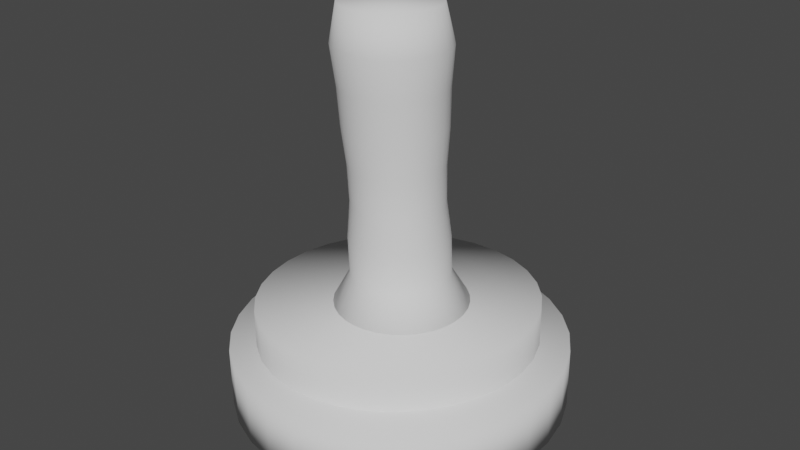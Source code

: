 # Source: makine_2.blend  (saved by Blender 3.6.11; exported with 4.5.12 LTS)
import bpy
from mathutils import Matrix  # noqa: F401  (used for matrix-valued properties, if any)

bpy.ops.wm.read_factory_settings(use_empty=True)
scene = bpy.context.scene
scene.name = 'Scene'

# ---- collections
col_collection = bpy.data.collections.new('Collection'); scene.collection.children.link(col_collection)

# ---- world
world_world = bpy.data.worlds.new('World'); scene.world = world_world
world_world.use_nodes = True; world_world.node_tree.nodes.clear()
_N = world_world.node_tree.nodes; _L = world_world.node_tree.links
n0 = _N.new('ShaderNodeOutputWorld'); n0.name = 'World Output'; n0.location = (300, 300)
n1 = _N.new('ShaderNodeBackground'); n1.name = 'Background'; n1.location = (10, 300)
n1.inputs[0].default_value = (0.05088, 0.05088, 0.05088, 1.0)
_L.new(n1.outputs[0], n0.inputs[0])
n0.is_active_output = True
world_world.color = (0.05088, 0.05088, 0.05088)
world_world.use_sun_shadow = False
world_world.sun_shadow_jitter_overblur = 0.0

# ---- meshes
me_cylinder_002 = bpy.data.meshes.new('Cylinder.002')
me_cylinder_002.from_pydata([], [], [])
_uv = me_cylinder_002.uv_layers.new(name='UVMap')
_uv.uv.foreach_set('vector', [])
me_cylinder_002.update()
me_cylinder_001 = bpy.data.meshes.new('Cylinder.001')
me_cylinder_001.from_pydata([(0.3201, 0.1287, 1.743), (0.3115, 0.06118, 1.743), (0.2922, 0.03186, 2.883), (0.5223, 0.04658, 0.6064), (0.3011, 0.101, 2.882), (0.5356, 0.1507, 0.6051), (0.2963, 0.1705, 2.881), (0.5285, 0.2554, 0.6036), (0.2781, 0.2377, 2.88), (0.501, 0.3567, 0.6019), (0.2471, 0.3001, 2.879), (0.4544, 0.4506, 0.6001), (0.2046, 0.3552, 2.878), (0.3903, 0.5336, 0.5983), (0.1521, 0.4009, 2.877), (0.3113, 0.6025, 0.5964), (0.09173, 0.4355, 2.876), (0.2203, 0.6546, 0.5947), (0.02575, 0.4577, 2.874), (0.1209, 0.688, 0.5931), (-0.04328, 0.4665, 2.874), (0.01695, 0.7013, 0.5917), (-0.1127, 0.4617, 2.873), (-0.08765, 0.694, 0.5906), (-0.1799, 0.4434, 2.872), (-0.1888, 0.6664, 0.5899), (-0.2422, 0.4123, 2.872), (-0.2827, 0.6197, 0.5894), (-0.2973, 0.3697, 2.872), (-0.3657, 0.5554, 0.5893), (-0.3431, 0.3171, 2.872), (-0.4346, 0.4763, 0.5896), (-0.3777, 0.2566, 2.873), (-0.4868, 0.3852, 0.5903), (-0.3999, 0.1906, 2.873), (-0.5202, 0.2856, 0.5913), (-0.4088, 0.1215, 2.874), (-0.5336, 0.1815, 0.5925), (-0.404, 0.05194, 2.875), (-0.5264, 0.07683, 0.594), (-0.3858, -0.01529, 2.876), (-0.499, -0.02444, 0.5957), (-0.3548, -0.07766, 2.877), (-0.4523, -0.1184, 0.5975), (-0.3123, -0.1328, 2.879), (-0.3882, -0.2014, 0.5994), (-0.2598, -0.1785, 2.88), (-0.3092, -0.2703, 0.6012), (-0.1994, -0.2131, 2.881), (-0.2183, -0.3224, 0.603), (-0.1335, -0.2352, 2.882), (-0.1189, -0.3558, 0.6046), (-0.06442, -0.2441, 2.883), (-0.01488, -0.3691, 0.6059), (0.005027, -0.2392, 2.884), (0.08972, -0.3618, 0.607), (0.07221, -0.2209, 2.884), (0.1909, -0.3342, 0.6078), (0.1345, -0.1899, 2.885), (0.2848, -0.2874, 0.6082), (0.1896, -0.1473, 2.885), (0.3678, -0.2232, 0.6083), (0.2354, -0.09469, 2.884), (0.4367, -0.144, 0.608), (0.27, -0.03421, 2.884), (0.4889, -0.05294, 0.6074), (0.3155, 0.1965, 1.742), (0.2977, 0.2622, 1.741), (0.2675, 0.3231, 1.739), (0.2259, 0.3769, 1.738), (0.1747, 0.4216, 1.737), (0.1157, 0.4553, 1.736), (0.05132, 0.477, 1.735), (-0.01609, 0.4856, 1.734), (-0.0839, 0.4809, 1.733), (-0.1495, 0.463, 1.733), (-0.2104, 0.4327, 1.732), (-0.2642, 0.391, 1.732), (-0.3088, 0.3397, 1.733), (-0.3426, 0.2807, 1.733), (-0.3643, 0.2161, 1.734), (-0.3729, 0.1487, 1.734), (-0.3683, 0.08079, 1.735), (-0.3505, 0.01514, 1.737), (-0.3203, -0.04576, 1.738), (-0.2787, -0.09957, 1.739), (-0.2275, -0.1442, 1.74), (-0.1686, -0.178, 1.741), (-0.1041, -0.1996, 1.742), (-0.03673, -0.2082, 1.743), (0.03108, -0.2035, 1.744), (0.09668, -0.1857, 1.744), (0.1575, -0.1553, 1.745), (0.2113, -0.1137, 1.745), (0.256, -0.06238, 1.744), (0.2898, -0.003328, 1.744), (0.3244, 0.0008143, 1.18), (0.2884, -0.06217, 1.18), (0.3475, 0.06962, 1.179), (0.2408, -0.1169, 1.181), (0.1834, -0.1613, 1.181), (0.1185, -0.1937, 1.18), (0.0485, -0.2127, 1.18), (-0.02382, -0.2177, 1.179), (-0.09572, -0.2085, 1.178), (-0.1644, -0.1855, 1.177), (-0.2273, -0.1495, 1.176), (-0.2819, -0.1018, 1.175), (-0.3262, -0.04444, 1.173), (-0.3585, 0.02052, 1.172), (-0.3775, 0.09053, 1.171), (-0.3824, 0.1629, 1.17), (-0.3732, 0.2349, 1.169), (-0.3501, 0.3037, 1.168), (-0.314, 0.3667, 1.168), (-0.2664, 0.4214, 1.168), (-0.209, 0.4658, 1.168), (-0.1441, 0.4982, 1.168), (-0.07413, 0.5172, 1.168), (-0.001814, 0.5223, 1.169), (0.07008, 0.5131, 1.17), (0.1388, 0.49, 1.171), (0.2017, 0.454, 1.172), (0.2563, 0.4063, 1.174), (0.3006, 0.3489, 1.175), (0.3329, 0.284, 1.176), (0.3518, 0.214, 1.177), (0.3568, 0.1416, 1.178), (0.3457, 0.1138, 2.313), (0.3405, 0.1894, 2.312), (0.3207, 0.2625, 2.311), (0.287, 0.3303, 2.309), (0.2408, 0.3902, 2.308), (0.1838, 0.4399, 2.307), (0.1181, 0.4775, 2.305), (0.04641, 0.5016, 2.304), (-0.02864, 0.5112, 2.303), (-0.1041, 0.5059, 2.302), (-0.1772, 0.486, 2.302), (-0.2449, 0.4523, 2.302), (-0.3048, 0.4059, 2.302), (-0.3545, 0.3488, 2.302), (-0.3922, 0.283, 2.302), (-0.4163, 0.2112, 2.303), (-0.4259, 0.1361, 2.304), (-0.4208, 0.06051, 2.305), (-0.401, -0.01258, 2.306), (-0.3669, -0.08092, 2.307), (-0.3215, -0.1398, 2.309), (-0.264, -0.19, 2.31), (-0.1984, -0.2276, 2.311), (-0.1267, -0.2517, 2.313), (-0.05162, -0.2613, 2.314), (0.02388, -0.256, 2.314), (0.09691, -0.2361, 2.315), (0.1647, -0.2024, 2.315), (0.2246, -0.156, 2.315), (0.2743, -0.09889, 2.315), (0.336, 0.03867, 2.314), (0.3119, -0.03315, 2.315), (0.3536, 0.07675, 0.8917), (0.3305, 0.00812, 0.8924), (0.2946, -0.0547, 0.8928), (0.247, -0.1093, 0.893), (0.1898, -0.1536, 0.893), (0.1251, -0.1859, 0.8927), (0.05527, -0.2049, 0.8921), (-0.01687, -0.2099, 0.8914), (-0.08858, -0.2007, 0.8904), (-0.1571, -0.1777, 0.8893), (-0.2198, -0.1418, 0.8881), (-0.2744, -0.09427, 0.8869), (-0.3185, -0.03702, 0.8856), (-0.3507, 0.02777, 0.8843), (-0.3696, 0.09761, 0.8832), (-0.3746, 0.1698, 0.8821), (-0.3653, 0.2416, 0.8813), (-0.3423, 0.3102, 0.8806), (-0.3063, 0.3731, 0.8801), (-0.2588, 0.4277, 0.8799), (-0.2016, 0.472, 0.88), (-0.1368, 0.5042, 0.8803), (-0.06705, 0.5232, 0.8808), (0.005085, 0.5283, 0.8816), (0.0768, 0.5191, 0.8825), (0.1453, 0.4961, 0.8836), (0.2081, 0.4601, 0.8848), (0.2626, 0.4126, 0.8861), (0.3068, 0.3554, 0.8874), (0.3389, 0.2906, 0.8886), (0.3578, 0.2208, 0.8898), (0.3628, 0.1485, 0.8908), (0.3668, 0.1061, 2.598), (0.3613, 0.1872, 2.597), (0.34, 0.2656, 2.596), (0.3039, 0.3383, 2.594), (0.2543, 0.4025, 2.593), (0.1931, 0.4559, 2.591), (0.1227, 0.4962, 2.59), (0.04582, 0.522, 2.589), (-0.03467, 0.5323, 2.588), (-0.1156, 0.5267, 2.587), (-0.194, 0.5053, 2.586), (-0.2666, 0.4691, 2.586), (-0.3309, 0.4194, 2.586), (-0.3842, 0.3581, 2.586), (-0.4246, 0.2876, 2.587), (-0.4504, 0.2106, 2.587), (-0.4608, 0.13, 2.588), (-0.4552, 0.04897, 2.59), (-0.434, -0.02941, 2.591), (-0.3979, -0.1021, 2.592), (-0.3483, -0.1664, 2.594), (-0.2871, -0.2197, 2.595), (-0.2167, -0.2601, 2.597), (-0.1398, -0.2859, 2.598), (-0.05931, -0.2962, 2.599), (0.02166, -0.2905, 2.6), (0.09998, -0.2692, 2.6), (0.1727, -0.233, 2.601), (0.2369, -0.1833, 2.601), (0.2902, -0.122, 2.6), (0.3306, -0.05147, 2.6), (0.3565, 0.02556, 2.599), (0.2912, 0.00588, 1.462), (0.258, -0.05217, 1.462), (0.2141, -0.1026, 1.462), (0.1612, -0.1435, 1.462), (0.1014, -0.1734, 1.462), (0.0369, -0.1909, 1.462), (-0.02975, -0.1956, 1.461), (-0.09602, -0.1871, 1.46), (-0.1593, -0.1658, 1.459), (-0.2173, -0.1326, 1.458), (-0.2677, -0.08873, 1.457), (-0.3085, -0.03583, 1.456), (-0.3382, 0.02404, 1.454), (-0.3557, 0.08857, 1.453), (-0.3603, 0.1553, 1.452), (-0.3517, 0.2216, 1.452), (-0.3305, 0.285, 1.451), (-0.2972, 0.3431, 1.45), (-0.2533, 0.3935, 1.45), (-0.2004, 0.4345, 1.45), (-0.1406, 0.4643, 1.451), (-0.07612, 0.4818, 1.451), (-0.009471, 0.4865, 1.452), (0.05679, 0.478, 1.453), (0.1201, 0.4568, 1.454), (0.1781, 0.4235, 1.455), (0.2284, 0.3796, 1.456), (0.2693, 0.3267, 1.457), (0.299, 0.2669, 1.458), (0.3165, 0.2023, 1.459), (0.321, 0.1356, 1.46), (0.3125, 0.06929, 1.461), (0.3309, 0.04829, 2.029), (0.3402, 0.121, 2.028), (0.3352, 0.1942, 2.027), (0.3161, 0.2649, 2.026), (0.2835, 0.3306, 2.024), (0.2387, 0.3886, 2.023), (0.1835, 0.4367, 2.022), (0.1199, 0.4731, 2.021), (0.05051, 0.4964, 2.019), (-0.02215, 0.5057, 2.019), (-0.09523, 0.5006, 2.018), (-0.1659, 0.4814, 2.017), (-0.2315, 0.4487, 2.017), (-0.2895, 0.4038, 2.017), (-0.3376, 0.3485, 2.017), (-0.3741, 0.2848, 2.018), (-0.3974, 0.2153, 2.018), (-0.4068, 0.1426, 2.019), (-0.4018, 0.06942, 2.02), (-0.3826, -0.001329, 2.021), (-0.35, -0.06697, 2.023), (-0.3052, -0.125, 2.024), (-0.25, -0.1731, 2.025), (-0.1865, -0.2095, 2.026), (-0.117, -0.2328, 2.027), (-0.04439, -0.2421, 2.028), (0.02869, -0.237, 2.029), (0.09939, -0.2178, 2.03), (0.165, -0.1851, 2.03), (0.223, -0.1402, 2.03), (0.2711, -0.08489, 2.03), (0.3076, -0.02124, 2.029)], [], [(253, 126, 125, 252), (257, 0, 66, 258), (160, 3, 5, 191), (254, 127, 126, 253), (258, 66, 67, 259), (191, 5, 7, 190), (251, 124, 123, 250), (259, 67, 68, 260), (190, 7, 9, 189), (250, 123, 122, 249), (260, 68, 69, 261), (189, 9, 11, 188), (249, 122, 121, 248), (261, 69, 70, 262), (188, 11, 13, 187), (248, 121, 120, 247), (262, 70, 71, 263), (187, 13, 15, 186), (247, 120, 119, 246), (263, 71, 72, 264), (186, 15, 17, 185), (246, 119, 118, 245), (264, 72, 73, 265), (185, 17, 19, 184), (245, 118, 117, 244), (265, 73, 74, 266), (184, 19, 21, 183), (244, 117, 116, 243), (266, 74, 75, 267), (183, 21, 23, 182), (243, 116, 115, 242), (267, 75, 76, 268), (182, 23, 25, 181), (242, 115, 114, 241), (268, 76, 77, 269), (181, 25, 27, 180), (241, 114, 113, 240), (269, 77, 78, 270), (180, 27, 29, 179), (240, 113, 112, 239), (270, 78, 79, 271), (179, 29, 31, 178), (239, 112, 111, 238), (271, 79, 80, 272), (178, 31, 33, 177), (238, 111, 110, 237), (272, 80, 81, 273), (177, 33, 35, 176), (237, 110, 109, 236), (273, 81, 82, 274), (176, 35, 37, 175), (236, 109, 108, 235), (274, 82, 83, 275), (175, 37, 39, 174), (235, 108, 107, 234), (275, 83, 84, 276), (174, 39, 41, 173), (234, 107, 106, 233), (276, 84, 85, 277), (173, 41, 43, 172), (233, 106, 105, 232), (277, 85, 86, 278), (172, 43, 45, 171), (232, 105, 104, 231), (278, 86, 87, 279), (171, 45, 47, 170), (231, 104, 103, 230), (279, 87, 88, 280), (170, 47, 49, 169), (230, 103, 102, 229), (280, 88, 89, 281), (169, 49, 51, 168), (229, 102, 101, 228), (281, 89, 90, 282), (168, 51, 53, 167), (228, 101, 100, 227), (282, 90, 91, 283), (167, 53, 55, 166), (227, 100, 99, 226), (283, 91, 92, 284), (166, 55, 57, 165), (226, 99, 97, 225), (284, 92, 93, 285), (165, 57, 59, 164), (225, 97, 96, 224), (285, 93, 94, 286), (164, 59, 61, 163), (224, 96, 98, 255), (286, 94, 95, 287), (163, 61, 63, 162), (5, 3, 65, 63, 61, 59, 57, 55, 53, 51, 49, 47, 45, 43, 41, 39, 37, 35, 33, 31, 29, 27, 25, 23, 21, 19, 17, 15, 13, 11, 9, 7), (287, 95, 1, 256), (162, 63, 65, 161), (252, 125, 124, 251), (256, 1, 0, 257), (161, 65, 3, 160), (2, 4, 6, 8, 10, 12, 14, 16, 18, 20, 22, 24, 26, 28, 30, 32, 34, 36, 38, 40, 42, 44, 46, 48, 50, 52, 54, 56, 58, 60, 62, 64), (255, 98, 127, 254), (223, 158, 128, 192), (222, 159, 158, 223), (221, 157, 159, 222), (220, 156, 157, 221), (219, 155, 156, 220), (218, 154, 155, 219), (217, 153, 154, 218), (216, 152, 153, 217), (215, 151, 152, 216), (214, 150, 151, 215), (213, 149, 150, 214), (212, 148, 149, 213), (211, 147, 148, 212), (210, 146, 147, 211), (209, 145, 146, 210), (208, 144, 145, 209), (207, 143, 144, 208), (206, 142, 143, 207), (205, 141, 142, 206), (204, 140, 141, 205), (203, 139, 140, 204), (202, 138, 139, 203), (201, 137, 138, 202), (200, 136, 137, 201), (199, 135, 136, 200), (198, 134, 135, 199), (197, 133, 134, 198), (196, 132, 133, 197), (195, 131, 132, 196), (194, 130, 131, 195), (193, 129, 130, 194), (192, 128, 129, 193), (96, 161, 160, 98), (97, 162, 161, 96), (99, 163, 162, 97), (100, 164, 163, 99), (101, 165, 164, 100), (102, 166, 165, 101), (103, 167, 166, 102), (104, 168, 167, 103), (105, 169, 168, 104), (106, 170, 169, 105), (107, 171, 170, 106), (108, 172, 171, 107), (109, 173, 172, 108), (110, 174, 173, 109), (111, 175, 174, 110), (112, 176, 175, 111), (113, 177, 176, 112), (114, 178, 177, 113), (115, 179, 178, 114), (116, 180, 179, 115), (117, 181, 180, 116), (118, 182, 181, 117), (119, 183, 182, 118), (120, 184, 183, 119), (121, 185, 184, 120), (122, 186, 185, 121), (123, 187, 186, 122), (124, 188, 187, 123), (125, 189, 188, 124), (126, 190, 189, 125), (127, 191, 190, 126), (98, 160, 191, 127), (4, 192, 193, 6), (6, 193, 194, 8), (8, 194, 195, 10), (10, 195, 196, 12), (12, 196, 197, 14), (14, 197, 198, 16), (16, 198, 199, 18), (18, 199, 200, 20), (20, 200, 201, 22), (22, 201, 202, 24), (24, 202, 203, 26), (26, 203, 204, 28), (28, 204, 205, 30), (30, 205, 206, 32), (32, 206, 207, 34), (34, 207, 208, 36), (36, 208, 209, 38), (38, 209, 210, 40), (40, 210, 211, 42), (42, 211, 212, 44), (44, 212, 213, 46), (46, 213, 214, 48), (48, 214, 215, 50), (50, 215, 216, 52), (52, 216, 217, 54), (54, 217, 218, 56), (56, 218, 219, 58), (58, 219, 220, 60), (60, 220, 221, 62), (62, 221, 222, 64), (64, 222, 223, 2), (2, 223, 192, 4), (1, 255, 254, 0), (67, 252, 251, 68), (95, 224, 255, 1), (94, 225, 224, 95), (93, 226, 225, 94), (92, 227, 226, 93), (91, 228, 227, 92), (90, 229, 228, 91), (89, 230, 229, 90), (88, 231, 230, 89), (87, 232, 231, 88), (86, 233, 232, 87), (85, 234, 233, 86), (84, 235, 234, 85), (83, 236, 235, 84), (82, 237, 236, 83), (81, 238, 237, 82), (80, 239, 238, 81), (79, 240, 239, 80), (78, 241, 240, 79), (77, 242, 241, 78), (76, 243, 242, 77), (75, 244, 243, 76), (74, 245, 244, 75), (73, 246, 245, 74), (72, 247, 246, 73), (71, 248, 247, 72), (70, 249, 248, 71), (69, 250, 249, 70), (68, 251, 250, 69), (0, 254, 253, 66), (66, 253, 252, 67), (158, 256, 257, 128), (159, 287, 256, 158), (157, 286, 287, 159), (156, 285, 286, 157), (155, 284, 285, 156), (154, 283, 284, 155), (153, 282, 283, 154), (152, 281, 282, 153), (151, 280, 281, 152), (150, 279, 280, 151), (149, 278, 279, 150), (148, 277, 278, 149), (147, 276, 277, 148), (146, 275, 276, 147), (145, 274, 275, 146), (144, 273, 274, 145), (143, 272, 273, 144), (142, 271, 272, 143), (141, 270, 271, 142), (140, 269, 270, 141), (139, 268, 269, 140), (138, 267, 268, 139), (137, 266, 267, 138), (136, 265, 266, 137), (135, 264, 265, 136), (134, 263, 264, 135), (133, 262, 263, 134), (132, 261, 262, 133), (131, 260, 261, 132), (130, 259, 260, 131), (129, 258, 259, 130), (128, 257, 258, 129)])
me_cylinder_001.polygons.foreach_set('use_smooth', [True] * 258)
_uv = me_cylinder_001.uv_layers.new(name='UVMap')
_uv.uv.foreach_set('vector', [0.9375, 0.8119, 0.9375, 0.8738, 0.9063, 0.8738, 0.9062, 0.8119, 0.9688, 0.6875, 0.9687, 0.75, 0.9375, 0.75, 0.9375, 0.6875, 1.0, 0.9369, 1.0, 1.0, 0.9688, 1.0, 0.9688, 0.9369, 0.9688, 0.8119, 0.9687, 0.8738, 0.9375, 0.8738, 0.9375, 0.8119, 0.9375, 0.6875, 0.9375, 0.75, 0.9062, 0.75, 0.9062, 0.6875, 0.9688, 0.9369, 0.9688, 1.0, 0.9375, 1.0, 0.9375, 0.9369, 0.875, 0.8119, 0.875, 0.8738, 0.8438, 0.8738, 0.8438, 0.8119, 0.9062, 0.6875, 0.9062, 0.75, 0.875, 0.75, 0.875, 0.6875, 0.9375, 0.9369, 0.9375, 1.0, 0.9062, 1.0, 0.9062, 0.9369, 0.8438, 0.8119, 0.8438, 0.8738, 0.8125, 0.8738, 0.8125, 0.8119, 0.875, 0.6875, 0.875, 0.75, 0.8438, 0.75, 0.8438, 0.6875, 0.9062, 0.9369, 0.9062, 1.0, 0.875, 1.0, 0.875, 0.9369, 0.8125, 0.8119, 0.8125, 0.8738, 0.7812, 0.8738, 0.7812, 0.8119, 0.8438, 0.6875, 0.8438, 0.75, 0.8125, 0.75, 0.8125, 0.6875, 0.875, 0.9369, 0.875, 1.0, 0.8438, 1.0, 0.8438, 0.9369, 0.7812, 0.8119, 0.7812, 0.8738, 0.75, 0.8738, 0.75, 0.8119, 0.8125, 0.6875, 0.8125, 0.75, 0.7812, 0.75, 0.7812, 0.6875, 0.8438, 0.9369, 0.8438, 1.0, 0.8125, 1.0, 0.8125, 0.9369, 0.75, 0.8119, 0.75, 0.8738, 0.7188, 0.8738, 0.7188, 0.8119, 0.7812, 0.6875, 0.7812, 0.75, 0.75, 0.75, 0.75, 0.6875, 0.8125, 0.9369, 0.8125, 1.0, 0.7812, 1.0, 0.7812, 0.9369, 0.7188, 0.8119, 0.7188, 0.8738, 0.6875, 0.8738, 0.6875, 0.8119, 0.75, 0.6875, 0.75, 0.75, 0.7188, 0.75, 0.7188, 0.6875, 0.7812, 0.9369, 0.7812, 1.0, 0.75, 1.0, 0.75, 0.9369, 0.6875, 0.8119, 0.6875, 0.8738, 0.6562, 0.8738, 0.6562, 0.8119, 0.7188, 0.6875, 0.7188, 0.75, 0.6875, 0.75, 0.6875, 0.6875, 0.75, 0.9369, 0.75, 1.0, 0.7188, 1.0, 0.7188, 0.9369, 0.6562, 0.8119, 0.6562, 0.8738, 0.625, 0.8738, 0.625, 0.8119, 0.6875, 0.6875, 0.6875, 0.75, 0.6562, 0.75, 0.6562, 0.6875, 0.7188, 0.9369, 0.7188, 1.0, 0.6875, 1.0, 0.6875, 0.9369, 0.625, 0.8119, 0.625, 0.8738, 0.5938, 0.8738, 0.5938, 0.8119, 0.6562, 0.6875, 0.6562, 0.75, 0.625, 0.75, 0.625, 0.6875, 0.6875, 0.9369, 0.6875, 1.0, 0.6562, 1.0, 0.6562, 0.9369, 0.5938, 0.8119, 0.5938, 0.8738, 0.5625, 0.8738, 0.5625, 0.8119, 0.625, 0.6875, 0.625, 0.75, 0.5938, 0.75, 0.5938, 0.6875, 0.6562, 0.9369, 0.6562, 1.0, 0.625, 1.0, 0.625, 0.9369, 0.5625, 0.8119, 0.5625, 0.8738, 0.5312, 0.8738, 0.5312, 0.8119, 0.5938, 0.6875, 0.5938, 0.75, 0.5625, 0.75, 0.5625, 0.6875, 0.625, 0.9369, 0.625, 1.0, 0.5938, 1.0, 0.5938, 0.9369, 0.5312, 0.8119, 0.5312, 0.8738, 0.5, 0.8738, 0.5, 0.8119, 0.5625, 0.6875, 0.5625, 0.75, 0.5312, 0.75, 0.5312, 0.6875, 0.5938, 0.9369, 0.5938, 1.0, 0.5625, 1.0, 0.5625, 0.9369, 0.5, 0.8119, 0.5, 0.8738, 0.4688, 0.8738, 0.4688, 0.8119, 0.5312, 0.6875, 0.5312, 0.75, 0.5, 0.75, 0.5, 0.6875, 0.5625, 0.9369, 0.5625, 1.0, 0.5312, 1.0, 0.5312, 0.9369, 0.4688, 0.8119, 0.4688, 0.8738, 0.4375, 0.8738, 0.4375, 0.8119, 0.5, 0.6875, 0.5, 0.75, 0.4688, 0.75, 0.4688, 0.6875, 0.5312, 0.9369, 0.5312, 1.0, 0.5, 1.0, 0.5, 0.9369, 0.4375, 0.8119, 0.4375, 0.8738, 0.4062, 0.8738, 0.4062, 0.8119, 0.4688, 0.6875, 0.4688, 0.75, 0.4375, 0.75, 0.4375, 0.6875, 0.5, 0.9369, 0.5, 1.0, 0.4688, 1.0, 0.4688, 0.9369, 0.4062, 0.8119, 0.4062, 0.8738, 0.375, 0.8738, 0.375, 0.8119, 0.4375, 0.6875, 0.4375, 0.75, 0.4062, 0.75, 0.4062, 0.6875, 0.4688, 0.9369, 0.4688, 1.0, 0.4375, 1.0, 0.4375, 0.9369, 0.375, 0.8119, 0.375, 0.8738, 0.3438, 0.8738, 0.3438, 0.8119, 0.4062, 0.6875, 0.4062, 0.75, 0.375, 0.75, 0.375, 0.6875, 0.4375, 0.9369, 0.4375, 1.0, 0.4062, 1.0, 0.4062, 0.9369, 0.3438, 0.8119, 0.3438, 0.8738, 0.3125, 0.8738, 0.3125, 0.8119, 0.375, 0.6875, 0.375, 0.75, 0.3438, 0.75, 0.3438, 0.6875, 0.4062, 0.9369, 0.4062, 1.0, 0.375, 1.0, 0.375, 0.9369, 0.3125, 0.8119, 0.3125, 0.8738, 0.2812, 0.8738, 0.2812, 0.8119, 0.3438, 0.6875, 0.3438, 0.75, 0.3125, 0.75, 0.3125, 0.6875, 0.375, 0.9369, 0.375, 1.0, 0.3438, 1.0, 0.3438, 0.9369, 0.2812, 0.8119, 0.2812, 0.8738, 0.25, 0.8738, 0.25, 0.8119, 0.3125, 0.6875, 0.3125, 0.75, 0.2812, 0.75, 0.2812, 0.6875, 0.3438, 0.9369, 0.3438, 1.0, 0.3125, 1.0, 0.3125, 0.9369, 0.25, 0.8119, 0.25, 0.8738, 0.2188, 0.8738, 0.2188, 0.8119, 0.2812, 0.6875, 0.2812, 0.75, 0.25, 0.75, 0.25, 0.6875, 0.3125, 0.9369, 0.3125, 1.0, 0.2812, 1.0, 0.2812, 0.9369, 0.2188, 0.8119, 0.2188, 0.8738, 0.1875, 0.8738, 0.1875, 0.8119, 0.25, 0.6875, 0.25, 0.75, 0.2188, 0.75, 0.2188, 0.6875, 0.2812, 0.9369, 0.2812, 1.0, 0.25, 1.0, 0.25, 0.9369, 0.1875, 0.8119, 0.1875, 0.8738, 0.1562, 0.8738, 0.1562, 0.8119, 0.2188, 0.6875, 0.2188, 0.75, 0.1875, 0.75, 0.1875, 0.6875, 0.25, 0.9369, 0.25, 1.0, 0.2188, 1.0, 0.2188, 0.9369, 0.1562, 0.8119, 0.1562, 0.8738, 0.125, 0.8738, 0.125, 0.8119, 0.1875, 0.6875, 0.1875, 0.75, 0.1562, 0.75, 0.1562, 0.6875, 0.2188, 0.9369, 0.2188, 1.0, 0.1875, 1.0, 0.1875, 0.9369, 0.125, 0.8119, 0.125, 0.8738, 0.09375, 0.8738, 0.09375, 0.8119, 0.1562, 0.6875, 0.1562, 0.75, 0.125, 0.75, 0.125, 0.6875, 0.1875, 0.9369, 0.1875, 1.0, 0.1562, 1.0, 0.1562, 0.9369, 0.09375, 0.8119, 0.09375, 0.8738, 0.0625, 0.8738, 0.0625, 0.8119, 0.125, 0.6875, 0.125, 0.75, 0.09375, 0.75, 0.09375, 0.6875, 0.1562, 0.9369, 0.1562, 1.0, 0.125, 1.0, 0.125, 0.9369, 0.0625, 0.8119, 0.0625, 0.8738, 0.03125, 0.8738, 0.03125, 0.8119, 0.09375, 0.6875, 0.09375, 0.75, 0.0625, 0.75, 0.0625, 0.6875, 0.125, 0.9369, 0.125, 1.0, 0.09375, 1.0, 0.09375, 0.9369, 0.03125, 0.8119, 0.03125, 0.8738, 0.0, 0.8738, 0.0, 0.8119, 0.0625, 0.6875, 0.0625, 0.75, 0.03125, 0.75, 0.03125, 0.6875, 0.09375, 0.9369, 0.09375, 1.0, 0.0625, 1.0, 0.0625, 0.9369, 0.7968, 0.4854, 0.75, 0.49, 0.7032, 0.4854, 0.6582, 0.4717, 0.6167, 0.4496, 0.5803, 0.4197, 0.5504, 0.3833, 0.5283, 0.3418, 0.5146, 0.2968, 0.51, 0.25, 0.5146, 0.2032, 0.5283, 0.1582, 0.5504, 0.1167, 0.5803, 0.08029, 0.6167, 0.05045, 0.6582, 0.02827, 0.7032, 0.01461, 0.75, 0.01, 0.7968, 0.01461, 0.8418, 0.02827, 0.8833, 0.05045, 0.9197, 0.08029, 0.9496, 0.1167, 0.9717, 0.1582, 0.9854, 0.2032, 0.99, 0.25, 0.9854, 0.2968, 0.9717, 0.3418, 0.9496, 0.3833, 0.9197, 0.4197, 0.8833, 0.4496, 0.8418, 0.4717, 0.03125, 0.6875, 0.03125, 0.75, 0.0, 0.75, 0.0, 0.6875, 0.0625, 0.9369, 0.0625, 1.0, 0.03125, 1.0, 0.03125, 0.9369, 0.9062, 0.8119, 0.9063, 0.8738, 0.875, 0.8738, 0.875, 0.8119, 1.0, 0.6875, 1.0, 0.75, 0.9687, 0.75, 0.9688, 0.6875, 0.03125, 0.9369, 0.03125, 1.0, 0.0, 1.0, 0.0, 0.9369, 0.25, 0.49, 0.2968, 0.4854, 0.3418, 0.4717, 0.3833, 0.4496, 0.4197, 0.4197, 0.4496, 0.3833, 0.4717, 0.3418, 0.4854, 0.2968, 0.49, 0.25, 0.4854, 0.2032, 0.4717, 0.1582, 0.4496, 0.1167, 0.4197, 0.08029, 0.3833, 0.05045, 0.3418, 0.02827, 0.2968, 0.01461, 0.25, 0.01, 0.2032, 0.01461, 0.1582, 0.02827, 0.1167, 0.05045, 0.08029, 0.08029, 0.05045, 0.1167, 0.02827, 0.1582, 0.01461, 0.2032, 0.01, 0.25, 0.01461, 0.2968, 0.02827, 0.3418, 0.05045, 0.3833, 0.08029, 0.4197, 0.1167, 0.4496, 0.1582, 0.4717, 0.2032, 0.4854, 1.0, 0.8119, 1.0, 0.8738, 0.9687, 0.8738, 0.9688, 0.8119, 1.0, 0.5625, 1.0, 0.625, 0.9688, 0.625, 0.9688, 0.5625, 0.03125, 0.5625, 0.03125, 0.625, 0.0, 0.625, 0.0, 0.5625, 0.0625, 0.5625, 0.0625, 0.625, 0.03125, 0.625, 0.03125, 0.5625, 0.09375, 0.5625, 0.09375, 0.625, 0.0625, 0.625, 0.0625, 0.5625, 0.125, 0.5625, 0.125, 0.625, 0.09375, 0.625, 0.09375, 0.5625, 0.1562, 0.5625, 0.1562, 0.625, 0.125, 0.625, 0.125, 0.5625, 0.1875, 0.5625, 0.1875, 0.625, 0.1562, 0.625, 0.1562, 0.5625, 0.2188, 0.5625, 0.2188, 0.625, 0.1875, 0.625, 0.1875, 0.5625, 0.25, 0.5625, 0.25, 0.625, 0.2188, 0.625, 0.2188, 0.5625, 0.2812, 0.5625, 0.2812, 0.625, 0.25, 0.625, 0.25, 0.5625, 0.3125, 0.5625, 0.3125, 0.625, 0.2812, 0.625, 0.2812, 0.5625, 0.3438, 0.5625, 0.3438, 0.625, 0.3125, 0.625, 0.3125, 0.5625, 0.375, 0.5625, 0.375, 0.625, 0.3438, 0.625, 0.3438, 0.5625, 0.4063, 0.5625, 0.4062, 0.625, 0.375, 0.625, 0.375, 0.5625, 0.4375, 0.5625, 0.4375, 0.625, 0.4062, 0.625, 0.4063, 0.5625, 0.4688, 0.5625, 0.4688, 0.625, 0.4375, 0.625, 0.4375, 0.5625, 0.5, 0.5625, 0.5, 0.625, 0.4688, 0.625, 0.4688, 0.5625, 0.5312, 0.5625, 0.5312, 0.625, 0.5, 0.625, 0.5, 0.5625, 0.5625, 0.5625, 0.5625, 0.625, 0.5312, 0.625, 0.5312, 0.5625, 0.5938, 0.5625, 0.5938, 0.625, 0.5625, 0.625, 0.5625, 0.5625, 0.625, 0.5625, 0.625, 0.625, 0.5938, 0.625, 0.5938, 0.5625, 0.6562, 0.5625, 0.6562, 0.625, 0.625, 0.625, 0.625, 0.5625, 0.6875, 0.5625, 0.6875, 0.625, 0.6562, 0.625, 0.6562, 0.5625, 0.7188, 0.5625, 0.7188, 0.625, 0.6875, 0.625, 0.6875, 0.5625, 0.75, 0.5625, 0.75, 0.625, 0.7188, 0.625, 0.7188, 0.5625, 0.7812, 0.5625, 0.7812, 0.625, 0.75, 0.625, 0.75, 0.5625, 0.8125, 0.5625, 0.8125, 0.625, 0.7812, 0.625, 0.7812, 0.5625, 0.8438, 0.5625, 0.8438, 0.625, 0.8125, 0.625, 0.8125, 0.5625, 0.875, 0.5625, 0.875, 0.625, 0.8438, 0.625, 0.8438, 0.5625, 0.9062, 0.5625, 0.9062, 0.625, 0.875, 0.625, 0.875, 0.5625, 0.9375, 0.5625, 0.9375, 0.625, 0.9062, 0.625, 0.9062, 0.5625, 0.9688, 0.5625, 0.9688, 0.625, 0.9375, 0.625, 0.9375, 0.5625, 0.03125, 0.8738, 0.03125, 0.9369, 0.0, 0.9369, 0.0, 0.8738, 0.0625, 0.8738, 0.0625, 0.9369, 0.03125, 0.9369, 0.03125, 0.8738, 0.09375, 0.8738, 0.09375, 0.9369, 0.0625, 0.9369, 0.0625, 0.8738, 0.125, 0.8738, 0.125, 0.9369, 0.09375, 0.9369, 0.09375, 0.8738, 0.1562, 0.8738, 0.1562, 0.9369, 0.125, 0.9369, 0.125, 0.8738, 0.1875, 0.8738, 0.1875, 0.9369, 0.1562, 0.9369, 0.1562, 0.8738, 0.2188, 0.8738, 0.2188, 0.9369, 0.1875, 0.9369, 0.1875, 0.8738, 0.25, 0.8738, 0.25, 0.9369, 0.2188, 0.9369, 0.2188, 0.8738, 0.2812, 0.8738, 0.2812, 0.9369, 0.25, 0.9369, 0.25, 0.8738, 0.3125, 0.8738, 0.3125, 0.9369, 0.2812, 0.9369, 0.2812, 0.8738, 0.3438, 0.8738, 0.3438, 0.9369, 0.3125, 0.9369, 0.3125, 0.8738, 0.375, 0.8738, 0.375, 0.9369, 0.3438, 0.9369, 0.3438, 0.8738, 0.4062, 0.8738, 0.4062, 0.9369, 0.375, 0.9369, 0.375, 0.8738, 0.4375, 0.8738, 0.4375, 0.9369, 0.4062, 0.9369, 0.4062, 0.8738, 0.4688, 0.8738, 0.4688, 0.9369, 0.4375, 0.9369, 0.4375, 0.8738, 0.5, 0.8738, 0.5, 0.9369, 0.4688, 0.9369, 0.4688, 0.8738, 0.5312, 0.8738, 0.5312, 0.9369, 0.5, 0.9369, 0.5, 0.8738, 0.5625, 0.8738, 0.5625, 0.9369, 0.5312, 0.9369, 0.5312, 0.8738, 0.5938, 0.8738, 0.5938, 0.9369, 0.5625, 0.9369, 0.5625, 0.8738, 0.625, 0.8738, 0.625, 0.9369, 0.5938, 0.9369, 0.5938, 0.8738, 0.6562, 0.8738, 0.6562, 0.9369, 0.625, 0.9369, 0.625, 0.8738, 0.6875, 0.8738, 0.6875, 0.9369, 0.6562, 0.9369, 0.6562, 0.8738, 0.7188, 0.8738, 0.7188, 0.9369, 0.6875, 0.9369, 0.6875, 0.8738, 0.75, 0.8738, 0.75, 0.9369, 0.7188, 0.9369, 0.7188, 0.8738, 0.7812, 0.8738, 0.7812, 0.9369, 0.75, 0.9369, 0.75, 0.8738, 0.8125, 0.8738, 0.8125, 0.9369, 0.7812, 0.9369, 0.7812, 0.8738, 0.8438, 0.8738, 0.8438, 0.9369, 0.8125, 0.9369, 0.8125, 0.8738, 0.875, 0.8738, 0.875, 0.9369, 0.8438, 0.9369, 0.8438, 0.8738, 0.9063, 0.8738, 0.9062, 0.9369, 0.875, 0.9369, 0.875, 0.8738, 0.9375, 0.8738, 0.9375, 0.9369, 0.9062, 0.9369, 0.9063, 0.8738, 0.9687, 0.8738, 0.9688, 0.9369, 0.9375, 0.9369, 0.9375, 0.8738, 1.0, 0.8738, 1.0, 0.9369, 0.9688, 0.9369, 0.9687, 0.8738, 0.9688, 0.5, 0.9688, 0.5625, 0.9375, 0.5625, 0.9375, 0.5, 0.9375, 0.5, 0.9375, 0.5625, 0.9062, 0.5625, 0.9062, 0.5, 0.9062, 0.5, 0.9062, 0.5625, 0.875, 0.5625, 0.875, 0.5, 0.875, 0.5, 0.875, 0.5625, 0.8438, 0.5625, 0.8438, 0.5, 0.8438, 0.5, 0.8438, 0.5625, 0.8125, 0.5625, 0.8125, 0.5, 0.8125, 0.5, 0.8125, 0.5625, 0.7812, 0.5625, 0.7812, 0.5, 0.7812, 0.5, 0.7812, 0.5625, 0.75, 0.5625, 0.75, 0.5, 0.75, 0.5, 0.75, 0.5625, 0.7188, 0.5625, 0.7188, 0.5, 0.7188, 0.5, 0.7188, 0.5625, 0.6875, 0.5625, 0.6875, 0.5, 0.6875, 0.5, 0.6875, 0.5625, 0.6562, 0.5625, 0.6562, 0.5, 0.6562, 0.5, 0.6562, 0.5625, 0.625, 0.5625, 0.625, 0.5, 0.625, 0.5, 0.625, 0.5625, 0.5938, 0.5625, 0.5938, 0.5, 0.5938, 0.5, 0.5938, 0.5625, 0.5625, 0.5625, 0.5625, 0.5, 0.5625, 0.5, 0.5625, 0.5625, 0.5312, 0.5625, 0.5312, 0.5, 0.5312, 0.5, 0.5312, 0.5625, 0.5, 0.5625, 0.5, 0.5, 0.5, 0.5, 0.5, 0.5625, 0.4688, 0.5625, 0.4688, 0.5, 0.4688, 0.5, 0.4688, 0.5625, 0.4375, 0.5625, 0.4375, 0.5, 0.4375, 0.5, 0.4375, 0.5625, 0.4063, 0.5625, 0.4062, 0.5, 0.4062, 0.5, 0.4063, 0.5625, 0.375, 0.5625, 0.375, 0.5, 0.375, 0.5, 0.375, 0.5625, 0.3438, 0.5625, 0.3438, 0.5, 0.3438, 0.5, 0.3438, 0.5625, 0.3125, 0.5625, 0.3125, 0.5, 0.3125, 0.5, 0.3125, 0.5625, 0.2812, 0.5625, 0.2812, 0.5, 0.2812, 0.5, 0.2812, 0.5625, 0.25, 0.5625, 0.25, 0.5, 0.25, 0.5, 0.25, 0.5625, 0.2188, 0.5625, 0.2188, 0.5, 0.2188, 0.5, 0.2188, 0.5625, 0.1875, 0.5625, 0.1875, 0.5, 0.1875, 0.5, 0.1875, 0.5625, 0.1562, 0.5625, 0.1562, 0.5, 0.1562, 0.5, 0.1562, 0.5625, 0.125, 0.5625, 0.125, 0.5, 0.125, 0.5, 0.125, 0.5625, 0.09375, 0.5625, 0.09375, 0.5, 0.09375, 0.5, 0.09375, 0.5625, 0.0625, 0.5625, 0.0625, 0.5, 0.0625, 0.5, 0.0625, 0.5625, 0.03125, 0.5625, 0.03125, 0.5, 0.03125, 0.5, 0.03125, 0.5625, 0.0, 0.5625, 0.0, 0.5, 1.0, 0.5, 1.0, 0.5625, 0.9688, 0.5625, 0.9688, 0.5, 1.0, 0.75, 1.0, 0.8119, 0.9688, 0.8119, 0.9687, 0.75, 0.9062, 0.75, 0.9062, 0.8119, 0.875, 0.8119, 0.875, 0.75, 0.03125, 0.75, 0.03125, 0.8119, 0.0, 0.8119, 0.0, 0.75, 0.0625, 0.75, 0.0625, 0.8119, 0.03125, 0.8119, 0.03125, 0.75, 0.09375, 0.75, 0.09375, 0.8119, 0.0625, 0.8119, 0.0625, 0.75, 0.125, 0.75, 0.125, 0.8119, 0.09375, 0.8119, 0.09375, 0.75, 0.1562, 0.75, 0.1562, 0.8119, 0.125, 0.8119, 0.125, 0.75, 0.1875, 0.75, 0.1875, 0.8119, 0.1562, 0.8119, 0.1562, 0.75, 0.2188, 0.75, 0.2188, 0.8119, 0.1875, 0.8119, 0.1875, 0.75, 0.25, 0.75, 0.25, 0.8119, 0.2188, 0.8119, 0.2188, 0.75, 0.2812, 0.75, 0.2812, 0.8119, 0.25, 0.8119, 0.25, 0.75, 0.3125, 0.75, 0.3125, 0.8119, 0.2812, 0.8119, 0.2812, 0.75, 0.3438, 0.75, 0.3438, 0.8119, 0.3125, 0.8119, 0.3125, 0.75, 0.375, 0.75, 0.375, 0.8119, 0.3438, 0.8119, 0.3438, 0.75, 0.4062, 0.75, 0.4062, 0.8119, 0.375, 0.8119, 0.375, 0.75, 0.4375, 0.75, 0.4375, 0.8119, 0.4062, 0.8119, 0.4062, 0.75, 0.4688, 0.75, 0.4688, 0.8119, 0.4375, 0.8119, 0.4375, 0.75, 0.5, 0.75, 0.5, 0.8119, 0.4688, 0.8119, 0.4688, 0.75, 0.5312, 0.75, 0.5312, 0.8119, 0.5, 0.8119, 0.5, 0.75, 0.5625, 0.75, 0.5625, 0.8119, 0.5312, 0.8119, 0.5312, 0.75, 0.5938, 0.75, 0.5938, 0.8119, 0.5625, 0.8119, 0.5625, 0.75, 0.625, 0.75, 0.625, 0.8119, 0.5938, 0.8119, 0.5938, 0.75, 0.6562, 0.75, 0.6562, 0.8119, 0.625, 0.8119, 0.625, 0.75, 0.6875, 0.75, 0.6875, 0.8119, 0.6562, 0.8119, 0.6562, 0.75, 0.7188, 0.75, 0.7188, 0.8119, 0.6875, 0.8119, 0.6875, 0.75, 0.75, 0.75, 0.75, 0.8119, 0.7188, 0.8119, 0.7188, 0.75, 0.7812, 0.75, 0.7812, 0.8119, 0.75, 0.8119, 0.75, 0.75, 0.8125, 0.75, 0.8125, 0.8119, 0.7812, 0.8119, 0.7812, 0.75, 0.8438, 0.75, 0.8438, 0.8119, 0.8125, 0.8119, 0.8125, 0.75, 0.875, 0.75, 0.875, 0.8119, 0.8438, 0.8119, 0.8438, 0.75, 0.9687, 0.75, 0.9688, 0.8119, 0.9375, 0.8119, 0.9375, 0.75, 0.9375, 0.75, 0.9375, 0.8119, 0.9062, 0.8119, 0.9062, 0.75, 1.0, 0.625, 1.0, 0.6875, 0.9688, 0.6875, 0.9688, 0.625, 0.03125, 0.625, 0.03125, 0.6875, 0.0, 0.6875, 0.0, 0.625, 0.0625, 0.625, 0.0625, 0.6875, 0.03125, 0.6875, 0.03125, 0.625, 0.09375, 0.625, 0.09375, 0.6875, 0.0625, 0.6875, 0.0625, 0.625, 0.125, 0.625, 0.125, 0.6875, 0.09375, 0.6875, 0.09375, 0.625, 0.1562, 0.625, 0.1562, 0.6875, 0.125, 0.6875, 0.125, 0.625, 0.1875, 0.625, 0.1875, 0.6875, 0.1562, 0.6875, 0.1562, 0.625, 0.2188, 0.625, 0.2188, 0.6875, 0.1875, 0.6875, 0.1875, 0.625, 0.25, 0.625, 0.25, 0.6875, 0.2188, 0.6875, 0.2188, 0.625, 0.2812, 0.625, 0.2812, 0.6875, 0.25, 0.6875, 0.25, 0.625, 0.3125, 0.625, 0.3125, 0.6875, 0.2812, 0.6875, 0.2812, 0.625, 0.3438, 0.625, 0.3438, 0.6875, 0.3125, 0.6875, 0.3125, 0.625, 0.375, 0.625, 0.375, 0.6875, 0.3438, 0.6875, 0.3438, 0.625, 0.4062, 0.625, 0.4062, 0.6875, 0.375, 0.6875, 0.375, 0.625, 0.4375, 0.625, 0.4375, 0.6875, 0.4062, 0.6875, 0.4062, 0.625, 0.4688, 0.625, 0.4688, 0.6875, 0.4375, 0.6875, 0.4375, 0.625, 0.5, 0.625, 0.5, 0.6875, 0.4688, 0.6875, 0.4688, 0.625, 0.5312, 0.625, 0.5312, 0.6875, 0.5, 0.6875, 0.5, 0.625, 0.5625, 0.625, 0.5625, 0.6875, 0.5312, 0.6875, 0.5312, 0.625, 0.5938, 0.625, 0.5938, 0.6875, 0.5625, 0.6875, 0.5625, 0.625, 0.625, 0.625, 0.625, 0.6875, 0.5938, 0.6875, 0.5938, 0.625, 0.6562, 0.625, 0.6562, 0.6875, 0.625, 0.6875, 0.625, 0.625, 0.6875, 0.625, 0.6875, 0.6875, 0.6562, 0.6875, 0.6562, 0.625, 0.7188, 0.625, 0.7188, 0.6875, 0.6875, 0.6875, 0.6875, 0.625, 0.75, 0.625, 0.75, 0.6875, 0.7188, 0.6875, 0.7188, 0.625, 0.7812, 0.625, 0.7812, 0.6875, 0.75, 0.6875, 0.75, 0.625, 0.8125, 0.625, 0.8125, 0.6875, 0.7812, 0.6875, 0.7812, 0.625, 0.8438, 0.625, 0.8438, 0.6875, 0.8125, 0.6875, 0.8125, 0.625, 0.875, 0.625, 0.875, 0.6875, 0.8438, 0.6875, 0.8438, 0.625, 0.9062, 0.625, 0.9062, 0.6875, 0.875, 0.6875, 0.875, 0.625, 0.9375, 0.625, 0.9375, 0.6875, 0.9062, 0.6875, 0.9062, 0.625, 0.9688, 0.625, 0.9688, 0.6875, 0.9375, 0.6875, 0.9375, 0.625])
me_cylinder_001.update()
me_cylinder_003 = bpy.data.meshes.new('Cylinder.003')
me_cylinder_003.from_pydata([(-0.7857, 0.7931, 0.09811), (-0.7889, 0.7898, 0.6601), (-0.6401, 0.9384, 0.0998), (-0.6433, 0.9351, 0.6618), (-0.4708, 1.054, 0.1014), (-0.474, 1.05, 0.6634), (-0.2843, 1.135, 0.103), (-0.2875, 1.132, 0.665), (-0.08797, 1.178, 0.1044), (-0.09117, 1.175, 0.6663), (0.1108, 1.183, 0.1055), (0.1076, 1.18, 0.6675), (0.3044, 1.148, 0.1064), (0.3012, 1.145, 0.6684), (0.4853, 1.075, 0.107), (0.4821, 1.072, 0.669), (0.6465, 0.9673, 0.1073), (0.6433, 0.964, 0.6693), (0.782, 0.8283, 0.1072), (0.7788, 0.825, 0.6692), (0.8864, 0.6637, 0.1069), (0.8832, 0.6603, 0.6688), (0.9558, 0.4796, 0.1062), (0.9526, 0.4763, 0.6681), (0.9875, 0.2833, 0.1052), (0.9843, 0.28, 0.6672), (0.9803, 0.08231, 0.104), (0.9771, 0.07898, 0.6659), (0.9345, -0.1157, 0.1025), (0.9313, -0.1191, 0.6645), (0.8517, -0.3032, 0.1009), (0.8485, -0.3065, 0.6629), (0.7353, -0.4728, 0.09926), (0.7321, -0.4761, 0.6612), (0.5896, -0.6181, 0.09757), (0.5864, -0.6214, 0.6595), (0.4203, -0.7335, 0.09592), (0.4171, -0.7368, 0.6579), (0.2339, -0.8145, 0.09438), (0.2307, -0.8179, 0.6564), (0.03752, -0.8581, 0.093), (0.03432, -0.8615, 0.655), (-0.1613, -0.8626, 0.09184), (-0.1645, -0.8659, 0.6538), (-0.3548, -0.8278, 0.09095), (-0.358, -0.8311, 0.6529), (-0.5357, -0.755, 0.09035), (-0.5389, -0.7583, 0.6523), (-0.697, -0.647, 0.09007), (-0.7002, -0.6503, 0.652), (-0.8324, -0.508, 0.09012), (-0.8356, -0.5113, 0.6521), (-0.9369, -0.3433, 0.09051), (-0.9401, -0.3467, 0.6525), (-1.006, -0.1593, 0.0912), (-1.009, -0.1627, 0.6532), (-1.038, 0.03697, 0.09219), (-1.041, 0.03363, 0.6542), (-1.031, 0.238, 0.09342), (-1.034, 0.2347, 0.6554), (-0.9849, 0.436, 0.09485), (-0.9881, 0.4327, 0.6568), (-0.9022, 0.6235, 0.09644), (-0.9054, 0.6201, 0.6584)], [], [(0, 1, 3, 2), (2, 3, 5, 4), (4, 5, 7, 6), (6, 7, 9, 8), (8, 9, 11, 10), (10, 11, 13, 12), (12, 13, 15, 14), (14, 15, 17, 16), (16, 17, 19, 18), (18, 19, 21, 20), (20, 21, 23, 22), (22, 23, 25, 24), (24, 25, 27, 26), (26, 27, 29, 28), (28, 29, 31, 30), (30, 31, 33, 32), (32, 33, 35, 34), (34, 35, 37, 36), (36, 37, 39, 38), (38, 39, 41, 40), (40, 41, 43, 42), (42, 43, 45, 44), (44, 45, 47, 46), (46, 47, 49, 48), (48, 49, 51, 50), (50, 51, 53, 52), (52, 53, 55, 54), (54, 55, 57, 56), (56, 57, 59, 58), (58, 59, 61, 60), (3, 1, 63, 61, 59, 57, 55, 53, 51, 49, 47, 45, 43, 41, 39, 37, 35, 33, 31, 29, 27, 25, 23, 21, 19, 17, 15, 13, 11, 9, 7, 5), (60, 61, 63, 62), (62, 63, 1, 0), (0, 2, 4, 6, 8, 10, 12, 14, 16, 18, 20, 22, 24, 26, 28, 30, 32, 34, 36, 38, 40, 42, 44, 46, 48, 50, 52, 54, 56, 58, 60, 62)])
me_cylinder_003.polygons.foreach_set('use_smooth', [True] * 34)
_uv = me_cylinder_003.uv_layers.new(name='UVMap')
_uv.uv.foreach_set('vector', [1.0, 0.5, 1.0, 1.0, 0.9688, 1.0, 0.9688, 0.5, 0.9688, 0.5, 0.9688, 1.0, 0.9375, 1.0, 0.9375, 0.5, 0.9375, 0.5, 0.9375, 1.0, 0.9062, 1.0, 0.9062, 0.5, 0.9062, 0.5, 0.9062, 1.0, 0.875, 1.0, 0.875, 0.5, 0.875, 0.5, 0.875, 1.0, 0.8438, 1.0, 0.8438, 0.5, 0.8438, 0.5, 0.8438, 1.0, 0.8125, 1.0, 0.8125, 0.5, 0.8125, 0.5, 0.8125, 1.0, 0.7812, 1.0, 0.7812, 0.5, 0.7812, 0.5, 0.7812, 1.0, 0.75, 1.0, 0.75, 0.5, 0.75, 0.5, 0.75, 1.0, 0.7188, 1.0, 0.7188, 0.5, 0.7188, 0.5, 0.7188, 1.0, 0.6875, 1.0, 0.6875, 0.5, 0.6875, 0.5, 0.6875, 1.0, 0.6562, 1.0, 0.6562, 0.5, 0.6562, 0.5, 0.6562, 1.0, 0.625, 1.0, 0.625, 0.5, 0.625, 0.5, 0.625, 1.0, 0.5938, 1.0, 0.5938, 0.5, 0.5938, 0.5, 0.5938, 1.0, 0.5625, 1.0, 0.5625, 0.5, 0.5625, 0.5, 0.5625, 1.0, 0.5312, 1.0, 0.5312, 0.5, 0.5312, 0.5, 0.5312, 1.0, 0.5, 1.0, 0.5, 0.5, 0.5, 0.5, 0.5, 1.0, 0.4688, 1.0, 0.4688, 0.5, 0.4688, 0.5, 0.4688, 1.0, 0.4375, 1.0, 0.4375, 0.5, 0.4375, 0.5, 0.4375, 1.0, 0.4062, 1.0, 0.4062, 0.5, 0.4062, 0.5, 0.4062, 1.0, 0.375, 1.0, 0.375, 0.5, 0.375, 0.5, 0.375, 1.0, 0.3438, 1.0, 0.3438, 0.5, 0.3438, 0.5, 0.3438, 1.0, 0.3125, 1.0, 0.3125, 0.5, 0.3125, 0.5, 0.3125, 1.0, 0.2812, 1.0, 0.2812, 0.5, 0.2812, 0.5, 0.2812, 1.0, 0.25, 1.0, 0.25, 0.5, 0.25, 0.5, 0.25, 1.0, 0.2188, 1.0, 0.2188, 0.5, 0.2188, 0.5, 0.2188, 1.0, 0.1875, 1.0, 0.1875, 0.5, 0.1875, 0.5, 0.1875, 1.0, 0.1562, 1.0, 0.1562, 0.5, 0.1562, 0.5, 0.1562, 1.0, 0.125, 1.0, 0.125, 0.5, 0.125, 0.5, 0.125, 1.0, 0.09375, 1.0, 0.09375, 0.5, 0.09375, 0.5, 0.09375, 1.0, 0.0625, 1.0, 0.0625, 0.5, 0.2968, 0.4854, 0.25, 0.49, 0.2032, 0.4854, 0.1582, 0.4717, 0.1167, 0.4496, 0.08029, 0.4197, 0.05045, 0.3833, 0.02827, 0.3418, 0.01461, 0.2968, 0.01, 0.25, 0.01461, 0.2032, 0.02827, 0.1582, 0.05045, 0.1167, 0.08029, 0.08029, 0.1167, 0.05045, 0.1582, 0.02827, 0.2032, 0.01461, 0.25, 0.01, 0.2968, 0.01461, 0.3418, 0.02827, 0.3833, 0.05045, 0.4197, 0.08029, 0.4496, 0.1167, 0.4717, 0.1582, 0.4854, 0.2032, 0.49, 0.25, 0.4854, 0.2968, 0.4717, 0.3418, 0.4496, 0.3833, 0.4197, 0.4197, 0.3833, 0.4496, 0.3418, 0.4717, 0.0625, 0.5, 0.0625, 1.0, 0.03125, 1.0, 0.03125, 0.5, 0.03125, 0.5, 0.03125, 1.0, 0.0, 1.0, 0.0, 0.5, 0.75, 0.49, 0.7968, 0.4854, 0.8418, 0.4717, 0.8833, 0.4496, 0.9197, 0.4197, 0.9496, 0.3833, 0.9717, 0.3418, 0.9854, 0.2968, 0.99, 0.25, 0.9854, 0.2032, 0.9717, 0.1582, 0.9496, 0.1167, 0.9197, 0.08029, 0.8833, 0.05045, 0.8418, 0.02827, 0.7968, 0.01461, 0.75, 0.01, 0.7032, 0.01461, 0.6582, 0.02827, 0.6167, 0.05045, 0.5803, 0.08029, 0.5504, 0.1167, 0.5283, 0.1582, 0.5146, 0.2032, 0.51, 0.25, 0.5146, 0.2968, 0.5283, 0.3418, 0.5504, 0.3833, 0.5803, 0.4197, 0.6167, 0.4496, 0.6582, 0.4717, 0.7032, 0.4854])
me_cylinder_003.update()
me_cylinder_004 = bpy.data.meshes.new('Cylinder.004')
me_cylinder_004.from_pydata([(0.9664, -0.6636, 0.3631), (0.9691, -0.6609, -0.09777), (0.7912, -0.8361, 0.3611), (0.7938, -0.8334, -0.0998), (0.5852, -0.9707, 0.3592), (0.5878, -0.968, -0.1018), (0.3564, -1.062, 0.3573), (0.359, -1.06, -0.1036), (0.1135, -1.107, 0.3557), (0.1161, -1.105, -0.1053), (-0.1341, -1.104, 0.3543), (-0.1314, -1.102, -0.1067), (-0.3768, -1.053, 0.3532), (-0.3742, -1.05, -0.1077), (-0.6054, -0.9556, 0.3525), (-0.6028, -0.9529, -0.1085), (-0.8111, -0.8158, 0.3521), (-0.8085, -0.813, -0.1088), (-0.986, -0.6389, 0.3522), (-0.9834, -0.6361, -0.1087), (-1.123, -0.4318, 0.3526), (-1.121, -0.429, -0.1083), (-1.218, -0.2023, 0.3534), (-1.215, -0.1996, -0.1075), (-1.266, 0.04054, 0.3546), (-1.263, 0.04328, -0.1063), (-1.266, 0.2876, 0.3561), (-1.263, 0.2903, -0.1048), (-1.217, 0.5292, 0.3578), (-1.214, 0.5319, -0.1031), (-1.122, 0.7562, 0.3597), (-1.119, 0.759, -0.1013), (-0.9843, 0.9599, 0.3617), (-0.9816, 0.9626, -0.09926), (-0.809, 1.132, 0.3637), (-0.8064, 1.135, -0.09724), (-0.603, 1.267, 0.3657), (-0.6004, 1.27, -0.09526), (-0.3742, 1.359, 0.3675), (-0.3716, 1.361, -0.09342), (-0.1313, 1.404, 0.3692), (-0.1287, 1.406, -0.09177), (0.1162, 1.401, 0.3705), (0.1188, 1.403, -0.09038), (0.359, 1.349, 0.3716), (0.3616, 1.352, -0.0893), (0.5876, 1.252, 0.3723), (0.5902, 1.255, -0.08857), (0.7933, 1.112, 0.3727), (0.7959, 1.115, -0.08823), (0.9682, 0.9351, 0.3726), (0.9708, 0.9378, -0.08828), (1.105, 0.728, 0.3722), (1.108, 0.7307, -0.08873), (1.2, 0.4986, 0.3714), (1.203, 0.5013, -0.08955), (1.248, 0.2557, 0.3702), (1.251, 0.2584, -0.09072), (1.248, 0.008666, 0.3687), (1.25, 0.0114, -0.09218), (1.199, -0.233, 0.367), (1.202, -0.2303, -0.09389), (1.104, -0.46, 0.3651), (1.107, -0.4573, -0.09578)], [], [(0, 2, 3, 1), (2, 4, 5, 3), (4, 6, 7, 5), (6, 8, 9, 7), (8, 10, 11, 9), (10, 12, 13, 11), (12, 14, 15, 13), (14, 16, 17, 15), (16, 18, 19, 17), (18, 20, 21, 19), (20, 22, 23, 21), (22, 24, 25, 23), (24, 26, 27, 25), (26, 28, 29, 27), (28, 30, 31, 29), (30, 32, 33, 31), (32, 34, 35, 33), (34, 36, 37, 35), (36, 38, 39, 37), (38, 40, 41, 39), (40, 42, 43, 41), (42, 44, 45, 43), (44, 46, 47, 45), (46, 48, 49, 47), (48, 50, 51, 49), (50, 52, 53, 51), (52, 54, 55, 53), (54, 56, 57, 55), (56, 58, 59, 57), (58, 60, 61, 59), (3, 5, 7, 9, 11, 13, 15, 17, 19, 21, 23, 25, 27, 29, 31, 33, 35, 37, 39, 41, 43, 45, 47, 49, 51, 53, 55, 57, 59, 61, 63, 1), (60, 62, 63, 61), (62, 0, 1, 63), (0, 62, 60, 58, 56, 54, 52, 50, 48, 46, 44, 42, 40, 38, 36, 34, 32, 30, 28, 26, 24, 22, 20, 18, 16, 14, 12, 10, 8, 6, 4, 2)])
me_cylinder_004.polygons.foreach_set('use_smooth', [True] * 34)
_uv = me_cylinder_004.uv_layers.new(name='UVMap')
_uv.uv.foreach_set('vector', [1.0, 0.5, 0.9688, 0.5, 0.9688, 1.0, 1.0, 1.0, 0.9688, 0.5, 0.9375, 0.5, 0.9375, 1.0, 0.9688, 1.0, 0.9375, 0.5, 0.9062, 0.5, 0.9062, 1.0, 0.9375, 1.0, 0.9062, 0.5, 0.875, 0.5, 0.875, 1.0, 0.9062, 1.0, 0.875, 0.5, 0.8438, 0.5, 0.8438, 1.0, 0.875, 1.0, 0.8438, 0.5, 0.8125, 0.5, 0.8125, 1.0, 0.8438, 1.0, 0.8125, 0.5, 0.7812, 0.5, 0.7812, 1.0, 0.8125, 1.0, 0.7812, 0.5, 0.75, 0.5, 0.75, 1.0, 0.7812, 1.0, 0.75, 0.5, 0.7188, 0.5, 0.7188, 1.0, 0.75, 1.0, 0.7188, 0.5, 0.6875, 0.5, 0.6875, 1.0, 0.7188, 1.0, 0.6875, 0.5, 0.6562, 0.5, 0.6562, 1.0, 0.6875, 1.0, 0.6562, 0.5, 0.625, 0.5, 0.625, 1.0, 0.6562, 1.0, 0.625, 0.5, 0.5938, 0.5, 0.5938, 1.0, 0.625, 1.0, 0.5938, 0.5, 0.5625, 0.5, 0.5625, 1.0, 0.5938, 1.0, 0.5625, 0.5, 0.5312, 0.5, 0.5312, 1.0, 0.5625, 1.0, 0.5312, 0.5, 0.5, 0.5, 0.5, 1.0, 0.5312, 1.0, 0.5, 0.5, 0.4688, 0.5, 0.4688, 1.0, 0.5, 1.0, 0.4688, 0.5, 0.4375, 0.5, 0.4375, 1.0, 0.4688, 1.0, 0.4375, 0.5, 0.4062, 0.5, 0.4062, 1.0, 0.4375, 1.0, 0.4062, 0.5, 0.375, 0.5, 0.375, 1.0, 0.4062, 1.0, 0.375, 0.5, 0.3438, 0.5, 0.3438, 1.0, 0.375, 1.0, 0.3438, 0.5, 0.3125, 0.5, 0.3125, 1.0, 0.3438, 1.0, 0.3125, 0.5, 0.2812, 0.5, 0.2812, 1.0, 0.3125, 1.0, 0.2812, 0.5, 0.25, 0.5, 0.25, 1.0, 0.2812, 1.0, 0.25, 0.5, 0.2188, 0.5, 0.2188, 1.0, 0.25, 1.0, 0.2188, 0.5, 0.1875, 0.5, 0.1875, 1.0, 0.2188, 1.0, 0.1875, 0.5, 0.1562, 0.5, 0.1562, 1.0, 0.1875, 1.0, 0.1562, 0.5, 0.125, 0.5, 0.125, 1.0, 0.1562, 1.0, 0.125, 0.5, 0.09375, 0.5, 0.09375, 1.0, 0.125, 1.0, 0.09375, 0.5, 0.0625, 0.5, 0.0625, 1.0, 0.09375, 1.0, 0.2968, 0.4854, 0.3418, 0.4717, 0.3833, 0.4496, 0.4197, 0.4197, 0.4496, 0.3833, 0.4717, 0.3418, 0.4854, 0.2968, 0.49, 0.25, 0.4854, 0.2032, 0.4717, 0.1582, 0.4496, 0.1167, 0.4197, 0.08029, 0.3833, 0.05045, 0.3418, 0.02827, 0.2968, 0.01461, 0.25, 0.01, 0.2032, 0.01461, 0.1582, 0.02827, 0.1167, 0.05045, 0.08029, 0.08029, 0.05045, 0.1167, 0.02827, 0.1582, 0.01461, 0.2032, 0.01, 0.25, 0.01461, 0.2968, 0.02827, 0.3418, 0.05045, 0.3833, 0.08029, 0.4197, 0.1167, 0.4496, 0.1582, 0.4717, 0.2032, 0.4854, 0.25, 0.49, 0.0625, 0.5, 0.03125, 0.5, 0.03125, 1.0, 0.0625, 1.0, 0.03125, 0.5, 0.0, 0.5, 0.0, 1.0, 0.03125, 1.0, 0.75, 0.49, 0.7032, 0.4854, 0.6582, 0.4717, 0.6167, 0.4496, 0.5803, 0.4197, 0.5504, 0.3833, 0.5283, 0.3418, 0.5146, 0.2968, 0.51, 0.25, 0.5146, 0.2032, 0.5283, 0.1582, 0.5504, 0.1167, 0.5803, 0.08029, 0.6167, 0.05045, 0.6582, 0.02827, 0.7032, 0.01461, 0.75, 0.01, 0.7968, 0.01461, 0.8418, 0.02827, 0.8833, 0.05045, 0.9197, 0.08029, 0.9496, 0.1167, 0.9717, 0.1582, 0.9854, 0.2032, 0.99, 0.25, 0.9854, 0.2968, 0.9717, 0.3418, 0.9496, 0.3833, 0.9197, 0.4197, 0.8833, 0.4496, 0.8418, 0.4717, 0.7968, 0.4854])
me_cylinder_004.update()
me_cylinder_005 = bpy.data.meshes.new('Cylinder.005')
me_cylinder_005.from_pydata([(0.7415, -0.4684, 0.1511), (0.7444, -0.4654, -0.3584), (0.5933, -0.617, 0.1494), (0.5962, -0.6139, -0.3602), (0.4217, -0.7356, 0.1477), (0.4246, -0.7326, -0.3618), (0.2333, -0.8198, 0.1461), (0.2362, -0.8167, -0.3634), (0.03545, -0.8662, 0.1447), (0.03835, -0.8632, -0.3648), (-0.1644, -0.8732, 0.1435), (-0.1615, -0.8702, -0.366), (-0.3584, -0.8405, 0.1426), (-0.3555, -0.8375, -0.3669), (-0.5393, -0.7693, 0.142), (-0.5364, -0.7663, -0.3675), (-0.7, -0.6623, 0.1417), (-0.6971, -0.6593, -0.3678), (-0.8344, -0.5237, 0.1418), (-0.8315, -0.5207, -0.3677), (-0.9373, -0.3588, 0.1422), (-0.9344, -0.3557, -0.3673), (-1.005, -0.1739, 0.1429), (-1.002, -0.1708, -0.3666), (-1.034, 0.02391, 0.1439), (-1.031, 0.02694, -0.3656), (-1.024, 0.227, 0.1452), (-1.021, 0.23, -0.3644), (-0.9757, 0.4275, 0.1466), (-0.9728, 0.4305, -0.3629), (-0.8902, 0.6177, 0.1482), (-0.8873, 0.6207, -0.3613), (-0.7711, 0.7904, 0.1499), (-0.7682, 0.7934, -0.3596), (-0.6229, 0.9389, 0.1517), (-0.62, 0.942, -0.3579), (-0.4513, 1.058, 0.1534), (-0.4484, 1.061, -0.3562), (-0.263, 1.142, 0.1549), (-0.2601, 1.145, -0.3546), (-0.06509, 1.188, 0.1563), (-0.06218, 1.191, -0.3532), (0.1347, 1.195, 0.1575), (0.1376, 1.198, -0.352), (0.3288, 1.162, 0.1584), (0.3317, 1.166, -0.3511), (0.5097, 1.091, 0.159), (0.5126, 1.094, -0.3505), (0.6704, 0.9843, 0.1593), (0.6733, 0.9873, -0.3502), (0.8048, 0.8457, 0.1593), (0.8077, 0.8487, -0.3503), (0.9076, 0.6807, 0.1589), (0.9105, 0.6838, -0.3507), (0.9751, 0.4958, 0.1581), (0.978, 0.4989, -0.3514), (1.004, 0.2981, 0.1571), (1.007, 0.3011, -0.3524), (0.9947, 0.09503, 0.1559), (0.9976, 0.09805, -0.3537), (0.9461, -0.1055, 0.1544), (0.949, -0.1024, -0.3551), (0.8606, -0.2957, 0.1528), (0.8635, -0.2927, -0.3567)], [], [(0, 2, 3, 1), (2, 4, 5, 3), (4, 6, 7, 5), (6, 8, 9, 7), (8, 10, 11, 9), (10, 12, 13, 11), (12, 14, 15, 13), (14, 16, 17, 15), (16, 18, 19, 17), (18, 20, 21, 19), (20, 22, 23, 21), (22, 24, 25, 23), (24, 26, 27, 25), (26, 28, 29, 27), (28, 30, 31, 29), (30, 32, 33, 31), (32, 34, 35, 33), (34, 36, 37, 35), (36, 38, 39, 37), (38, 40, 41, 39), (40, 42, 43, 41), (42, 44, 45, 43), (44, 46, 47, 45), (46, 48, 49, 47), (48, 50, 51, 49), (50, 52, 53, 51), (52, 54, 55, 53), (54, 56, 57, 55), (56, 58, 59, 57), (58, 60, 61, 59), (3, 5, 7, 9, 11, 13, 15, 17, 19, 21, 23, 25, 27, 29, 31, 33, 35, 37, 39, 41, 43, 45, 47, 49, 51, 53, 55, 57, 59, 61, 63, 1), (60, 62, 63, 61), (62, 0, 1, 63), (0, 62, 60, 58, 56, 54, 52, 50, 48, 46, 44, 42, 40, 38, 36, 34, 32, 30, 28, 26, 24, 22, 20, 18, 16, 14, 12, 10, 8, 6, 4, 2)])
me_cylinder_005.polygons.foreach_set('use_smooth', [True] * 34)
_uv = me_cylinder_005.uv_layers.new(name='UVMap')
_uv.uv.foreach_set('vector', [1.0, 0.5, 0.9688, 0.5, 0.9688, 1.0, 1.0, 1.0, 0.9688, 0.5, 0.9375, 0.5, 0.9375, 1.0, 0.9688, 1.0, 0.9375, 0.5, 0.9062, 0.5, 0.9062, 1.0, 0.9375, 1.0, 0.9062, 0.5, 0.875, 0.5, 0.875, 1.0, 0.9062, 1.0, 0.875, 0.5, 0.8438, 0.5, 0.8438, 1.0, 0.875, 1.0, 0.8438, 0.5, 0.8125, 0.5, 0.8125, 1.0, 0.8438, 1.0, 0.8125, 0.5, 0.7812, 0.5, 0.7812, 1.0, 0.8125, 1.0, 0.7812, 0.5, 0.75, 0.5, 0.75, 1.0, 0.7812, 1.0, 0.75, 0.5, 0.7188, 0.5, 0.7188, 1.0, 0.75, 1.0, 0.7188, 0.5, 0.6875, 0.5, 0.6875, 1.0, 0.7188, 1.0, 0.6875, 0.5, 0.6562, 0.5, 0.6562, 1.0, 0.6875, 1.0, 0.6562, 0.5, 0.625, 0.5, 0.625, 1.0, 0.6562, 1.0, 0.625, 0.5, 0.5938, 0.5, 0.5938, 1.0, 0.625, 1.0, 0.5938, 0.5, 0.5625, 0.5, 0.5625, 1.0, 0.5938, 1.0, 0.5625, 0.5, 0.5312, 0.5, 0.5312, 1.0, 0.5625, 1.0, 0.5312, 0.5, 0.5, 0.5, 0.5, 1.0, 0.5312, 1.0, 0.5, 0.5, 0.4688, 0.5, 0.4688, 1.0, 0.5, 1.0, 0.4688, 0.5, 0.4375, 0.5, 0.4375, 1.0, 0.4688, 1.0, 0.4375, 0.5, 0.4062, 0.5, 0.4062, 1.0, 0.4375, 1.0, 0.4062, 0.5, 0.375, 0.5, 0.375, 1.0, 0.4062, 1.0, 0.375, 0.5, 0.3438, 0.5, 0.3438, 1.0, 0.375, 1.0, 0.3438, 0.5, 0.3125, 0.5, 0.3125, 1.0, 0.3438, 1.0, 0.3125, 0.5, 0.2812, 0.5, 0.2812, 1.0, 0.3125, 1.0, 0.2812, 0.5, 0.25, 0.5, 0.25, 1.0, 0.2812, 1.0, 0.25, 0.5, 0.2188, 0.5, 0.2188, 1.0, 0.25, 1.0, 0.2188, 0.5, 0.1875, 0.5, 0.1875, 1.0, 0.2188, 1.0, 0.1875, 0.5, 0.1562, 0.5, 0.1562, 1.0, 0.1875, 1.0, 0.1562, 0.5, 0.125, 0.5, 0.125, 1.0, 0.1562, 1.0, 0.125, 0.5, 0.09375, 0.5, 0.09375, 1.0, 0.125, 1.0, 0.09375, 0.5, 0.0625, 0.5, 0.0625, 1.0, 0.09375, 1.0, 0.2968, 0.4854, 0.3418, 0.4717, 0.3833, 0.4496, 0.4197, 0.4197, 0.4496, 0.3833, 0.4717, 0.3418, 0.4854, 0.2968, 0.49, 0.25, 0.4854, 0.2032, 0.4717, 0.1582, 0.4496, 0.1167, 0.4197, 0.08029, 0.3833, 0.05045, 0.3418, 0.02827, 0.2968, 0.01461, 0.25, 0.01, 0.2032, 0.01461, 0.1582, 0.02827, 0.1167, 0.05045, 0.08029, 0.08029, 0.05045, 0.1167, 0.02827, 0.1582, 0.01461, 0.2032, 0.01, 0.25, 0.01461, 0.2968, 0.02827, 0.3418, 0.05045, 0.3833, 0.08029, 0.4197, 0.1167, 0.4496, 0.1582, 0.4717, 0.2032, 0.4854, 0.25, 0.49, 0.0625, 0.5, 0.03125, 0.5, 0.03125, 1.0, 0.0625, 1.0, 0.03125, 0.5, 0.0, 0.5, 0.0, 1.0, 0.03125, 1.0, 0.75, 0.49, 0.7032, 0.4854, 0.6582, 0.4717, 0.6167, 0.4496, 0.5803, 0.4197, 0.5504, 0.3833, 0.5283, 0.3418, 0.5146, 0.2968, 0.51, 0.25, 0.5146, 0.2032, 0.5283, 0.1582, 0.5504, 0.1167, 0.5803, 0.08029, 0.6167, 0.05045, 0.6582, 0.02827, 0.7032, 0.01461, 0.75, 0.01, 0.7968, 0.01461, 0.8418, 0.02827, 0.8833, 0.05045, 0.9197, 0.08029, 0.9496, 0.1167, 0.9717, 0.1582, 0.9854, 0.2032, 0.99, 0.25, 0.9854, 0.2968, 0.9717, 0.3418, 0.9496, 0.3833, 0.9197, 0.4197, 0.8833, 0.4496, 0.8418, 0.4717, 0.7968, 0.4854])
me_cylinder_005.update()

# ---- objects
ob_cylinder_002 = bpy.data.objects.new('Cylinder.002', me_cylinder_002)
ob_cylinder_001 = bpy.data.objects.new('Cylinder.001', me_cylinder_001)
ob_cylinder_003 = bpy.data.objects.new('Cylinder.003', me_cylinder_003)
ob_cylinder_004 = bpy.data.objects.new('Cylinder.004', me_cylinder_004)
ob_cylinder_005 = bpy.data.objects.new('Cylinder.005', me_cylinder_005)

# ---- transforms, parenting, visibility, modifiers, constraints
ob_cylinder_002.location = (0.0, 0.0, 0.0)
ob_cylinder_001.location = (0.0, 0.0, 0.0)
ob_cylinder_003.location = (0.0, 0.0, 0.0)
ob_cylinder_004.location = (0.0, 0.0, 0.0)
ob_cylinder_005.location = (0.0, 0.0, 0.0)

# ---- collection membership
col_collection.objects.link(ob_cylinder_002)
col_collection.objects.link(ob_cylinder_001)
col_collection.objects.link(ob_cylinder_003)
col_collection.objects.link(ob_cylinder_004)
col_collection.objects.link(ob_cylinder_005)

# ---- scene / render settings (as saved in the file)
scene.frame_start = 1; scene.frame_end = 250; scene.frame_set(1)
scene.render.engine = 'BLENDER_EEVEE_NEXT'
scene.cycles.sampling_pattern = 'TABULATED_SOBOL'
scene.view_settings.view_transform = 'Filmic'
bpy.context.view_layer.update()

# ---- added for rendering (the .blend has no active camera and no usable light): camera, sun
cam_auto = bpy.data.cameras.new('AutoCamera')
cam_auto.lens = 50.0
cam_auto.sensor_width = 36.0
cam_auto.clip_end = 1000.0
ob_auto_camera = bpy.data.objects.new('AutoCamera', cam_auto)
scene.collection.objects.link(ob_auto_camera)
ob_auto_camera.location = (4.45173, -5.20173, 4.82585)
ob_auto_camera.rotation_euler = (1.09748, -7.21219e-08, 0.694738)
scene.camera = ob_auto_camera
light_auto_sun = bpy.data.lights.new('AutoSun', 'SUN')
light_auto_sun.energy = 3.0
light_auto_sun.angle = 0.0523599
ob_auto_sun = bpy.data.objects.new('AutoSun', light_auto_sun)
scene.collection.objects.link(ob_auto_sun)
ob_auto_sun.rotation_euler = (0.872665, 0.174533, 0.523599)
bpy.context.view_layer.update()
